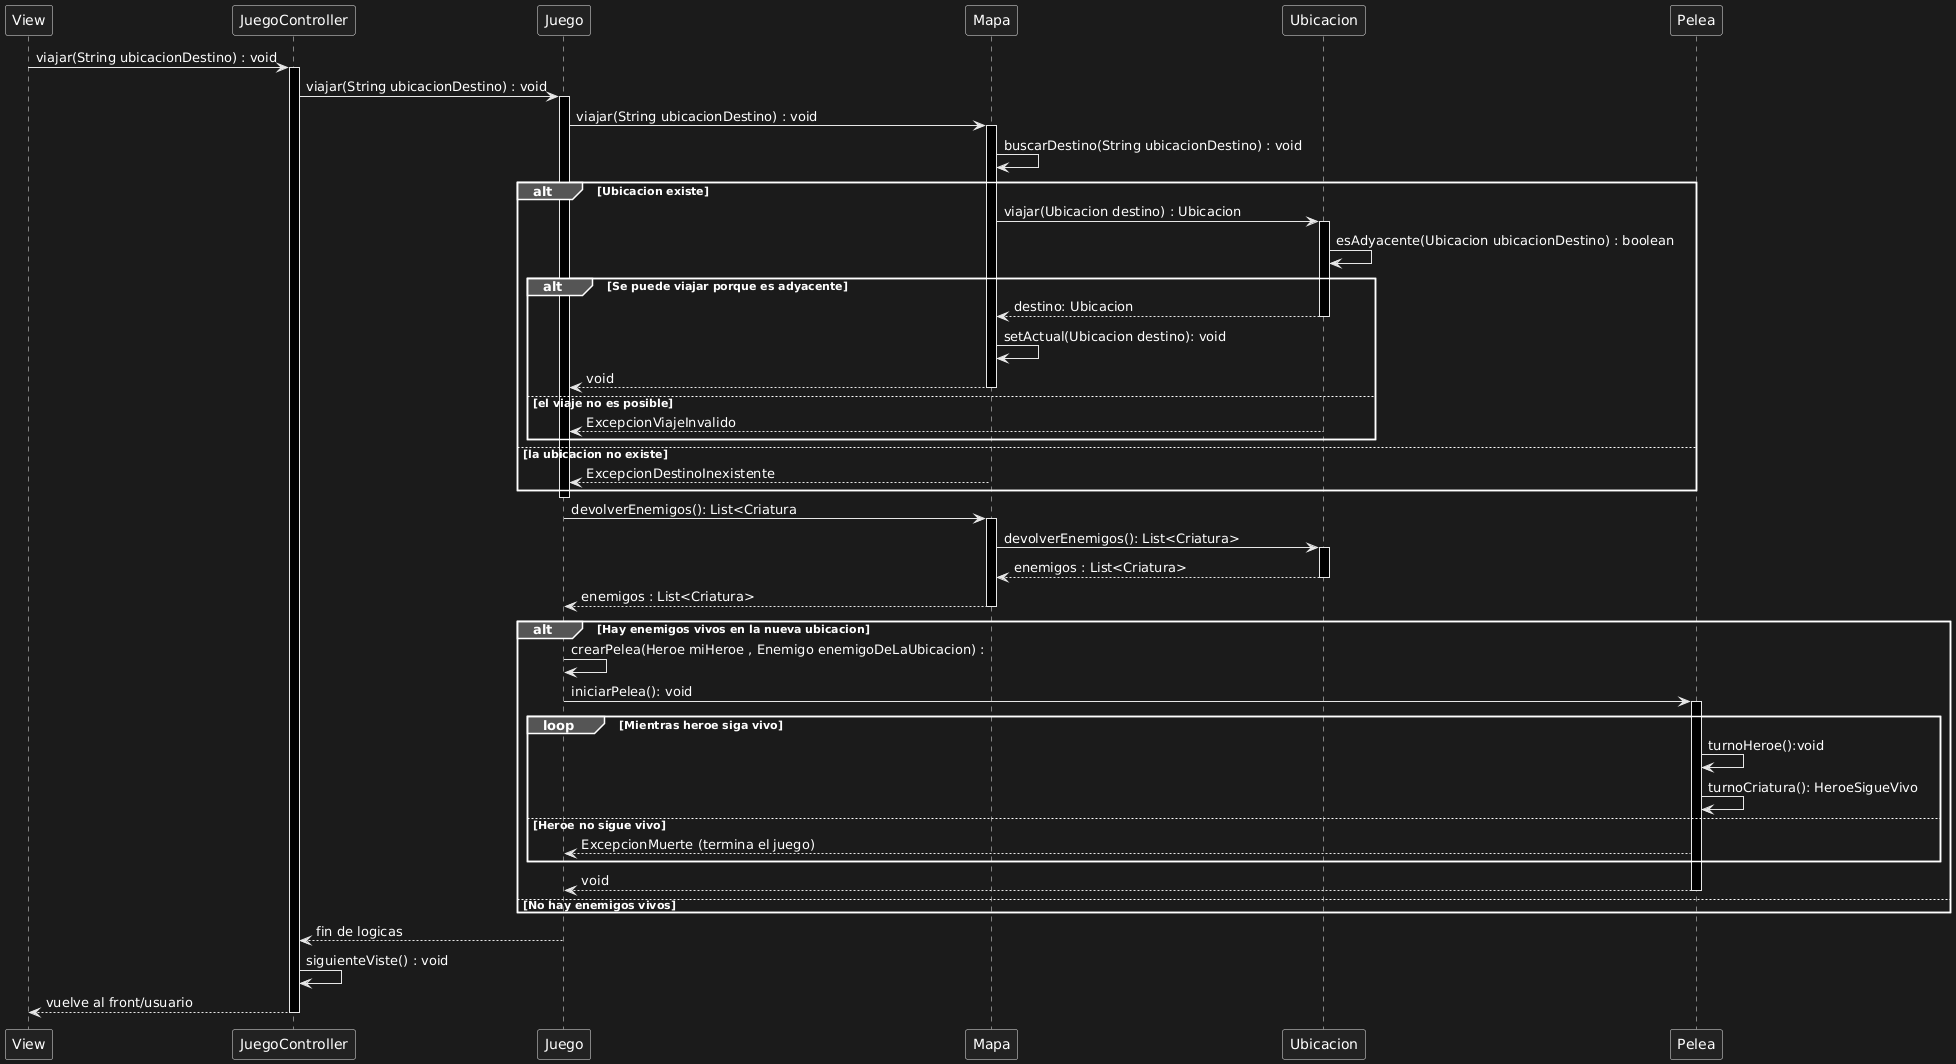

The diagram above was rendered by PlantUML. Its source (embedded in the PNG):
@startuml
View -> JuegoController: viajar(String ubicacionDestino) : void
activate JuegoController
    JuegoController -> Juego : viajar(String ubicacionDestino) : void
    activate Juego
        Juego -> Mapa : viajar(String ubicacionDestino) : void
        activate Mapa
            Mapa -> Mapa : buscarDestino(String ubicacionDestino) : void
            alt Ubicacion existe
                Mapa -> Ubicacion : viajar(Ubicacion destino) : Ubicacion
                activate Ubicacion
                    Ubicacion -> Ubicacion : esAdyacente(Ubicacion ubicacionDestino) : boolean
                    alt Se puede viajar porque es adyacente
                        Ubicacion --> Mapa : destino: Ubicacion
                        deactivate Ubicacion
                        Mapa -> Mapa: setActual(Ubicacion destino): void
                        Mapa --> Juego : void
                        deactivate Mapa
                    else el viaje no es posible
                        Ubicacion --> Juego: ExcepcionViajeInvalido
                    end
                else la ubicacion no existe
                    Mapa --> Juego : ExcepcionDestinoInexistente
                end
            deactivate Mapa
        deactivate Juego
    
    Juego -> Mapa : devolverEnemigos(): List<Criatura
    activate Mapa
        Mapa -> Ubicacion : devolverEnemigos(): List<Criatura>
        activate Ubicacion
            
            Ubicacion --> Mapa: enemigos : List<Criatura>
        deactivate Ubicacion
        Mapa --> Juego : enemigos : List<Criatura>
    deactivate Mapa
        alt Hay enemigos vivos en la nueva ubicacion
        Juego -> Juego : crearPelea(Heroe miHeroe , Enemigo enemigoDeLaUbicacion) :
        Juego -> Pelea : iniciarPelea(): void
        activate Pelea
            loop Mientras heroe siga vivo
                Pelea -> Pelea : turnoHeroe():void
                Pelea -> Pelea : turnoCriatura(): HeroeSigueVivo
            else Heroe no sigue vivo
                Pelea --> Juego : ExcepcionMuerte (termina el juego)
            end
            Pelea --> Juego : void
        deactivate Pelea
        else No hay enemigos vivos
        end
        Juego --> JuegoController : fin de logicas
        deactivate Juego
        JuegoController -> JuegoController : siguienteViste() : void
        JuegoController --> View : vuelve al front/usuario
       deactivate JuegoController
@enduml